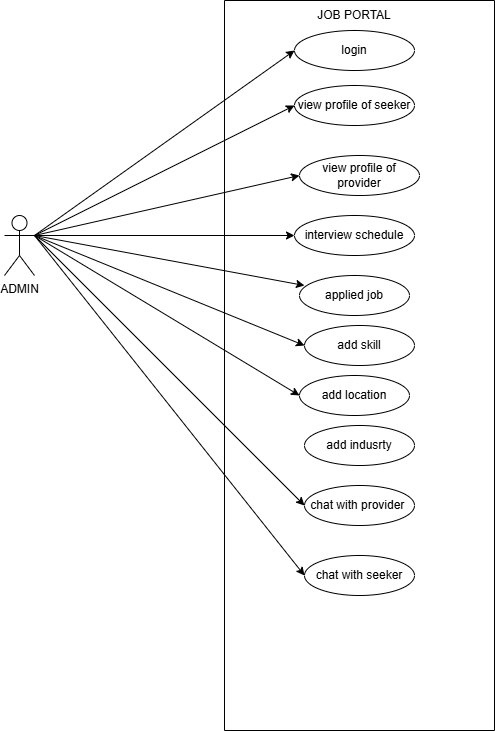

The diagram above was exported from draw.io. Its source (the exported page's mxGraphModel, read from the mxfile embedded in the PNG):
<mxGraphModel dx="1389" dy="749" grid="0" gridSize="10" guides="1" tooltips="1" connect="1" arrows="1" fold="1" page="1" pageScale="1" pageWidth="850" pageHeight="1100" math="0" shadow="0">
  <root>
    <mxCell id="0" />
    <mxCell id="1" parent="0" />
    <mxCell id="oanhuDyazeGQWmZ92HnY-1" parent="1" style="shape=umlActor;verticalLabelPosition=bottom;verticalAlign=top;html=1;outlineConnect=0;" value="ADMIN&lt;div&gt;&lt;br&gt;&lt;/div&gt;" vertex="1">
      <mxGeometry height="60" width="30" x="110" y="250" as="geometry" />
    </mxCell>
    <mxCell id="oanhuDyazeGQWmZ92HnY-8" parent="1" style="swimlane;startSize=0;" value="" vertex="1">
      <mxGeometry height="730" width="270" x="330" y="35" as="geometry" />
    </mxCell>
    <mxCell id="oanhuDyazeGQWmZ92HnY-9" parent="oanhuDyazeGQWmZ92HnY-8" style="text;html=1;whiteSpace=wrap;strokeColor=none;fillColor=none;align=center;verticalAlign=middle;rounded=0;" value="JOB PORTAL" vertex="1">
      <mxGeometry height="30" width="140" x="60" as="geometry" />
    </mxCell>
    <mxCell id="oanhuDyazeGQWmZ92HnY-11" parent="oanhuDyazeGQWmZ92HnY-8" style="ellipse;whiteSpace=wrap;html=1;" value="login" vertex="1">
      <mxGeometry height="40" width="120" x="70" y="30" as="geometry" />
    </mxCell>
    <mxCell id="oanhuDyazeGQWmZ92HnY-12" parent="oanhuDyazeGQWmZ92HnY-8" style="ellipse;whiteSpace=wrap;html=1;" value="view profile of seeker" vertex="1">
      <mxGeometry height="40" width="120" x="70" y="85" as="geometry" />
    </mxCell>
    <mxCell id="oanhuDyazeGQWmZ92HnY-14" parent="oanhuDyazeGQWmZ92HnY-8" style="ellipse;whiteSpace=wrap;html=1;" value="view profile of provider" vertex="1">
      <mxGeometry height="40" width="120" x="75" y="155" as="geometry" />
    </mxCell>
    <mxCell id="oanhuDyazeGQWmZ92HnY-15" parent="oanhuDyazeGQWmZ92HnY-8" style="ellipse;whiteSpace=wrap;html=1;" value="interview schedule" vertex="1">
      <mxGeometry height="40" width="120" x="70" y="215" as="geometry" />
    </mxCell>
    <mxCell id="oanhuDyazeGQWmZ92HnY-16" parent="oanhuDyazeGQWmZ92HnY-8" style="ellipse;whiteSpace=wrap;html=1;" value="applied job" vertex="1">
      <mxGeometry height="40" width="110" x="75" y="275" as="geometry" />
    </mxCell>
    <mxCell id="oanhuDyazeGQWmZ92HnY-19" parent="oanhuDyazeGQWmZ92HnY-8" style="ellipse;whiteSpace=wrap;html=1;" value="add skill" vertex="1">
      <mxGeometry height="40" width="110" x="80" y="325" as="geometry" />
    </mxCell>
    <mxCell id="oanhuDyazeGQWmZ92HnY-23" parent="oanhuDyazeGQWmZ92HnY-8" style="ellipse;whiteSpace=wrap;html=1;" value="add location" vertex="1">
      <mxGeometry height="40" width="110" x="75" y="375" as="geometry" />
    </mxCell>
    <mxCell id="oanhuDyazeGQWmZ92HnY-24" parent="oanhuDyazeGQWmZ92HnY-8" style="ellipse;whiteSpace=wrap;html=1;" value="add indusrty" vertex="1">
      <mxGeometry height="40" width="110" x="80" y="425" as="geometry" />
    </mxCell>
    <mxCell id="oanhuDyazeGQWmZ92HnY-25" parent="oanhuDyazeGQWmZ92HnY-8" style="ellipse;whiteSpace=wrap;html=1;" value="chat with provider&amp;nbsp;" vertex="1">
      <mxGeometry height="40" width="110" x="80" y="485" as="geometry" />
    </mxCell>
    <mxCell id="oanhuDyazeGQWmZ92HnY-29" parent="oanhuDyazeGQWmZ92HnY-8" style="ellipse;whiteSpace=wrap;html=1;" value="chat with seeker" vertex="1">
      <mxGeometry height="40" width="110" x="80" y="555" as="geometry" />
    </mxCell>
    <mxCell id="oanhuDyazeGQWmZ92HnY-13" edge="1" parent="1" style="endArrow=classic;html=1;rounded=0;entryX=0;entryY=0.5;entryDx=0;entryDy=0;" target="oanhuDyazeGQWmZ92HnY-11" value="">
      <mxGeometry height="50" relative="1" width="50" as="geometry">
        <mxPoint x="140" y="270" as="sourcePoint" />
        <mxPoint x="250" y="160" as="targetPoint" />
      </mxGeometry>
    </mxCell>
    <mxCell id="oanhuDyazeGQWmZ92HnY-44" edge="1" parent="1" source="oanhuDyazeGQWmZ92HnY-1" style="endArrow=classic;html=1;rounded=0;entryX=0;entryY=0.5;entryDx=0;entryDy=0;exitX=1;exitY=0.3333333333333333;exitDx=0;exitDy=0;exitPerimeter=0;" target="oanhuDyazeGQWmZ92HnY-12" value="">
      <mxGeometry height="50" relative="1" width="50" as="geometry">
        <mxPoint x="500" y="320" as="sourcePoint" />
        <mxPoint x="550" y="270" as="targetPoint" />
      </mxGeometry>
    </mxCell>
    <mxCell id="zkxQzkdx-1inLOzmNXfk-10" edge="1" parent="1" style="endArrow=classic;html=1;rounded=0;entryX=0;entryY=0.5;entryDx=0;entryDy=0;" target="oanhuDyazeGQWmZ92HnY-14" value="">
      <mxGeometry height="50" relative="1" width="50" as="geometry">
        <mxPoint x="140" y="270" as="sourcePoint" />
        <mxPoint x="190" y="220" as="targetPoint" />
      </mxGeometry>
    </mxCell>
    <mxCell id="GZz8ORFY96n_KflB2RQp-1" edge="1" parent="1" style="endArrow=classic;html=1;rounded=0;entryX=0;entryY=0.5;entryDx=0;entryDy=0;" target="oanhuDyazeGQWmZ92HnY-15" value="">
      <mxGeometry height="50" relative="1" width="50" as="geometry">
        <mxPoint x="140" y="270" as="sourcePoint" />
        <mxPoint x="210" y="210" as="targetPoint" />
      </mxGeometry>
    </mxCell>
    <mxCell id="GZz8ORFY96n_KflB2RQp-4" edge="1" parent="1" style="endArrow=classic;html=1;rounded=0;entryX=0.045;entryY=0.25;entryDx=0;entryDy=0;entryPerimeter=0;" target="oanhuDyazeGQWmZ92HnY-16" value="">
      <mxGeometry height="50" relative="1" width="50" as="geometry">
        <mxPoint x="140" y="270" as="sourcePoint" />
        <mxPoint x="190" y="220" as="targetPoint" />
      </mxGeometry>
    </mxCell>
    <mxCell id="GZz8ORFY96n_KflB2RQp-5" edge="1" parent="1" style="endArrow=classic;html=1;rounded=0;entryX=0;entryY=0.5;entryDx=0;entryDy=0;" target="oanhuDyazeGQWmZ92HnY-19" value="">
      <mxGeometry height="50" relative="1" width="50" as="geometry">
        <mxPoint x="140" y="270" as="sourcePoint" />
        <mxPoint x="190" y="220" as="targetPoint" />
      </mxGeometry>
    </mxCell>
    <mxCell id="GZz8ORFY96n_KflB2RQp-6" edge="1" parent="1" style="endArrow=classic;html=1;rounded=0;entryX=0;entryY=0.5;entryDx=0;entryDy=0;" target="oanhuDyazeGQWmZ92HnY-23" value="">
      <mxGeometry height="50" relative="1" width="50" as="geometry">
        <mxPoint x="140" y="270" as="sourcePoint" />
        <mxPoint x="190" y="220" as="targetPoint" />
      </mxGeometry>
    </mxCell>
    <mxCell id="GZz8ORFY96n_KflB2RQp-7" edge="1" parent="1" style="endArrow=classic;html=1;rounded=0;entryX=0;entryY=0.5;entryDx=0;entryDy=0;" target="oanhuDyazeGQWmZ92HnY-25" value="">
      <mxGeometry height="50" relative="1" width="50" as="geometry">
        <mxPoint x="140" y="270" as="sourcePoint" />
        <mxPoint x="190" y="220" as="targetPoint" />
      </mxGeometry>
    </mxCell>
    <mxCell id="GZz8ORFY96n_KflB2RQp-8" edge="1" parent="1" style="endArrow=classic;html=1;rounded=0;entryX=0;entryY=0.5;entryDx=0;entryDy=0;" target="oanhuDyazeGQWmZ92HnY-29" value="">
      <mxGeometry height="50" relative="1" width="50" as="geometry">
        <mxPoint x="140" y="270" as="sourcePoint" />
        <mxPoint x="190" y="220" as="targetPoint" />
      </mxGeometry>
    </mxCell>
  </root>
</mxGraphModel>